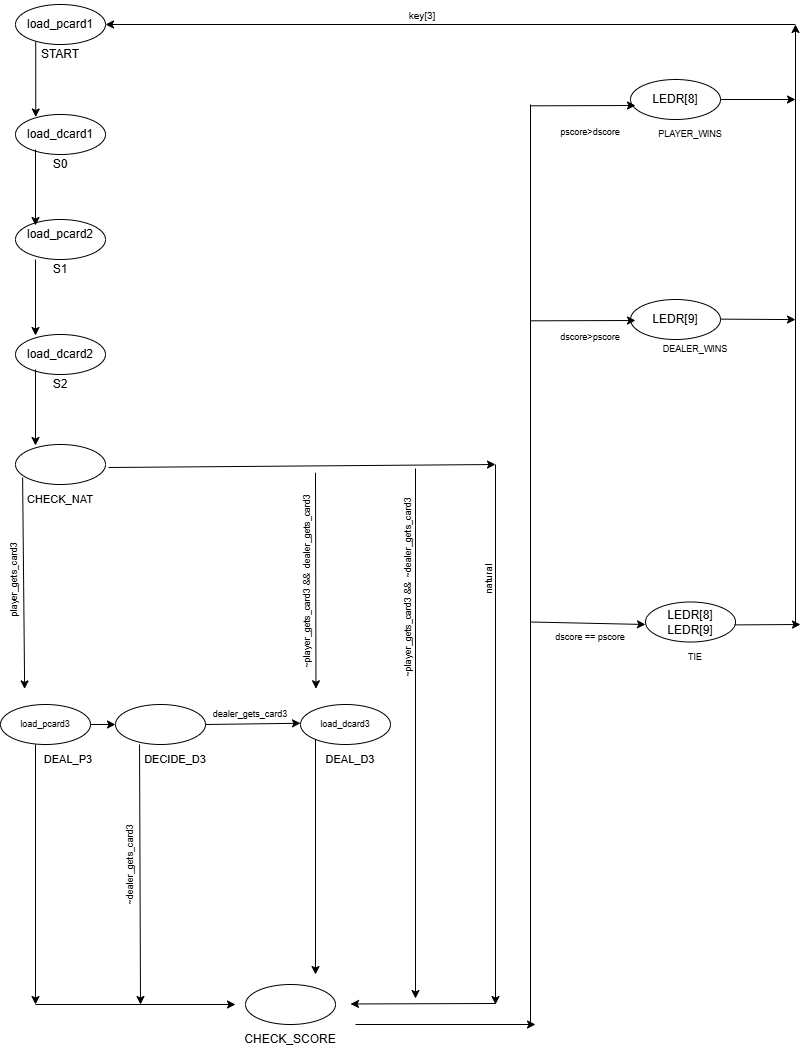

The diagram above was exported from draw.io. Its source (the exported page's mxGraphModel, read from the mxfile embedded in the PNG):
<mxGraphModel dx="675" dy="1088" grid="1" gridSize="10" guides="1" tooltips="1" connect="1" arrows="1" fold="1" page="1" pageScale="1" pageWidth="850" pageHeight="1100" math="0" shadow="0">
  <root>
    <mxCell id="0" />
    <mxCell id="1" parent="0" />
    <mxCell id="rEF63mMx1IKr3ZdrsQ3O-1" parent="1" style="ellipse;whiteSpace=wrap;html=1;" value="" vertex="1">
      <mxGeometry height="40" width="90" x="20" y="40" as="geometry" />
    </mxCell>
    <mxCell id="rEF63mMx1IKr3ZdrsQ3O-2" parent="1" style="text;html=1;whiteSpace=wrap;strokeColor=none;fillColor=none;align=center;verticalAlign=middle;rounded=0;" value="load_pcard1" vertex="1">
      <mxGeometry height="30" width="60" x="35" y="45" as="geometry" />
    </mxCell>
    <mxCell id="rEF63mMx1IKr3ZdrsQ3O-3" parent="1" style="ellipse;whiteSpace=wrap;html=1;" value="" vertex="1">
      <mxGeometry height="40" width="90" x="20" y="150" as="geometry" />
    </mxCell>
    <mxCell id="rEF63mMx1IKr3ZdrsQ3O-4" parent="1" style="text;html=1;whiteSpace=wrap;strokeColor=none;fillColor=none;align=center;verticalAlign=middle;rounded=0;" value="load_dcard1" vertex="1">
      <mxGeometry height="30" width="60" x="35" y="155" as="geometry" />
    </mxCell>
    <mxCell id="rEF63mMx1IKr3ZdrsQ3O-5" parent="1" style="ellipse;whiteSpace=wrap;html=1;" value="" vertex="1">
      <mxGeometry height="40" width="90" x="20" y="255" as="geometry" />
    </mxCell>
    <mxCell id="rEF63mMx1IKr3ZdrsQ3O-6" parent="1" style="text;html=1;whiteSpace=wrap;strokeColor=none;fillColor=none;align=center;verticalAlign=middle;rounded=0;" value="load_pcard2" vertex="1">
      <mxGeometry height="30" width="60" x="35" y="255" as="geometry" />
    </mxCell>
    <mxCell id="rEF63mMx1IKr3ZdrsQ3O-7" parent="1" style="ellipse;whiteSpace=wrap;html=1;" value="" vertex="1">
      <mxGeometry height="40" width="90" x="20" y="370" as="geometry" />
    </mxCell>
    <mxCell id="rEF63mMx1IKr3ZdrsQ3O-8" parent="1" style="text;html=1;whiteSpace=wrap;strokeColor=none;fillColor=none;align=center;verticalAlign=middle;rounded=0;" value="load_dcard2" vertex="1">
      <mxGeometry height="30" width="60" x="35" y="375" as="geometry" />
    </mxCell>
    <mxCell id="rEF63mMx1IKr3ZdrsQ3O-9" parent="1" style="ellipse;whiteSpace=wrap;html=1;" value="" vertex="1">
      <mxGeometry height="40" width="90" x="20" y="480" as="geometry" />
    </mxCell>
    <mxCell id="rEF63mMx1IKr3ZdrsQ3O-10" parent="1" style="text;html=1;whiteSpace=wrap;strokeColor=none;fillColor=none;align=center;verticalAlign=middle;rounded=0;" value="START" vertex="1">
      <mxGeometry height="30" width="60" x="35" y="75" as="geometry" />
    </mxCell>
    <mxCell id="rEF63mMx1IKr3ZdrsQ3O-11" parent="1" style="text;html=1;whiteSpace=wrap;strokeColor=none;fillColor=none;align=center;verticalAlign=middle;rounded=0;" value="S0" vertex="1">
      <mxGeometry height="30" width="60" x="35" y="185" as="geometry" />
    </mxCell>
    <mxCell id="rEF63mMx1IKr3ZdrsQ3O-12" parent="1" style="text;html=1;whiteSpace=wrap;strokeColor=none;fillColor=none;align=center;verticalAlign=middle;rounded=0;" value="&lt;font style=&quot;font-size: 11px;&quot;&gt;CHECK_NAT&lt;/font&gt;" vertex="1">
      <mxGeometry height="30" width="60" x="35" y="520" as="geometry" />
    </mxCell>
    <mxCell id="rEF63mMx1IKr3ZdrsQ3O-13" edge="1" parent="1" source="rEF63mMx1IKr3ZdrsQ3O-2" style="endArrow=classic;html=1;rounded=0;exitX=0.087;exitY=1.063;exitDx=0;exitDy=0;exitPerimeter=0;entryX=0.225;entryY=0.063;entryDx=0;entryDy=0;entryPerimeter=0;" target="rEF63mMx1IKr3ZdrsQ3O-3" value="">
      <mxGeometry height="50" relative="1" width="50" as="geometry">
        <mxPoint x="270" y="320" as="sourcePoint" />
        <mxPoint x="35" y="150" as="targetPoint" />
      </mxGeometry>
    </mxCell>
    <mxCell id="rEF63mMx1IKr3ZdrsQ3O-14" edge="1" parent="1" style="endArrow=classic;html=1;rounded=0;exitX=0.087;exitY=1.063;exitDx=0;exitDy=0;exitPerimeter=0;entryX=0.225;entryY=0.063;entryDx=0;entryDy=0;entryPerimeter=0;" value="">
      <mxGeometry height="50" relative="1" width="50" as="geometry">
        <mxPoint x="40" y="185" as="sourcePoint" />
        <mxPoint x="40" y="261" as="targetPoint" />
      </mxGeometry>
    </mxCell>
    <mxCell id="rEF63mMx1IKr3ZdrsQ3O-15" edge="1" parent="1" style="endArrow=classic;html=1;rounded=0;exitX=0.087;exitY=1.063;exitDx=0;exitDy=0;exitPerimeter=0;entryX=0.225;entryY=0.063;entryDx=0;entryDy=0;entryPerimeter=0;" value="">
      <mxGeometry height="50" relative="1" width="50" as="geometry">
        <mxPoint x="40" y="295" as="sourcePoint" />
        <mxPoint x="40" y="371" as="targetPoint" />
      </mxGeometry>
    </mxCell>
    <mxCell id="rEF63mMx1IKr3ZdrsQ3O-16" edge="1" parent="1" style="endArrow=classic;html=1;rounded=0;exitX=0.087;exitY=1.063;exitDx=0;exitDy=0;exitPerimeter=0;entryX=0.225;entryY=0.063;entryDx=0;entryDy=0;entryPerimeter=0;" value="">
      <mxGeometry height="50" relative="1" width="50" as="geometry">
        <mxPoint x="40" y="405" as="sourcePoint" />
        <mxPoint x="40" y="481" as="targetPoint" />
      </mxGeometry>
    </mxCell>
    <mxCell id="rEF63mMx1IKr3ZdrsQ3O-19" parent="1" style="ellipse;whiteSpace=wrap;html=1;" value="" vertex="1">
      <mxGeometry height="40" width="90" x="5" y="740" as="geometry" />
    </mxCell>
    <mxCell id="rEF63mMx1IKr3ZdrsQ3O-20" parent="1" style="ellipse;whiteSpace=wrap;html=1;" value="" vertex="1">
      <mxGeometry height="40" width="90" x="120" y="740" as="geometry" />
    </mxCell>
    <mxCell id="rEF63mMx1IKr3ZdrsQ3O-21" parent="1" style="ellipse;whiteSpace=wrap;html=1;" value="" vertex="1">
      <mxGeometry height="40" width="90" x="305" y="740" as="geometry" />
    </mxCell>
    <mxCell id="rEF63mMx1IKr3ZdrsQ3O-22" edge="1" parent="1" source="rEF63mMx1IKr3ZdrsQ3O-9" style="endArrow=classic;html=1;rounded=0;entryX=0.116;entryY=1.094;entryDx=0;entryDy=0;entryPerimeter=0;exitX=0.079;exitY=0.825;exitDx=0;exitDy=0;exitPerimeter=0;" target="rEF63mMx1IKr3ZdrsQ3O-72" value="">
      <mxGeometry height="50" relative="1" width="50" as="geometry">
        <mxPoint x="24.52" y="511.5" as="sourcePoint" />
        <mxPoint x="24.99" y="687.5" as="targetPoint" />
      </mxGeometry>
    </mxCell>
    <mxCell id="rEF63mMx1IKr3ZdrsQ3O-24" parent="1" style="text;html=1;whiteSpace=wrap;strokeColor=none;fillColor=none;align=center;verticalAlign=middle;rounded=0;fontSize=9;" value="load_pcard3" vertex="1">
      <mxGeometry height="30" width="60" x="20" y="745" as="geometry" />
    </mxCell>
    <mxCell id="rEF63mMx1IKr3ZdrsQ3O-26" parent="1" style="text;html=1;whiteSpace=wrap;strokeColor=none;fillColor=none;align=center;verticalAlign=middle;rounded=0;fontSize=9;" value="load_dcard3" vertex="1">
      <mxGeometry height="30" width="60" x="320" y="745" as="geometry" />
    </mxCell>
    <mxCell id="rEF63mMx1IKr3ZdrsQ3O-30" edge="1" parent="1" style="endArrow=classic;html=1;rounded=0;exitX=0.087;exitY=1.063;exitDx=0;exitDy=0;exitPerimeter=0;" value="">
      <mxGeometry height="50" relative="1" width="50" as="geometry">
        <mxPoint x="40" y="780" as="sourcePoint" />
        <mxPoint x="40" y="1040" as="targetPoint" />
      </mxGeometry>
    </mxCell>
    <mxCell id="rEF63mMx1IKr3ZdrsQ3O-31" edge="1" parent="1" source="rEF63mMx1IKr3ZdrsQ3O-20" style="endArrow=classic;html=1;rounded=0;exitX=0.267;exitY=0.999;exitDx=0;exitDy=0;exitPerimeter=0;" value="">
      <mxGeometry height="50" relative="1" width="50" as="geometry">
        <mxPoint x="145" y="775" as="sourcePoint" />
        <mxPoint x="145" y="1040" as="targetPoint" />
      </mxGeometry>
    </mxCell>
    <mxCell id="rEF63mMx1IKr3ZdrsQ3O-32" edge="1" parent="1" style="endArrow=classic;html=1;rounded=0;exitX=0.087;exitY=1.063;exitDx=0;exitDy=0;exitPerimeter=0;" value="">
      <mxGeometry height="50" relative="1" width="50" as="geometry">
        <mxPoint x="320" y="775" as="sourcePoint" />
        <mxPoint x="320" y="1010" as="targetPoint" />
      </mxGeometry>
    </mxCell>
    <mxCell id="rEF63mMx1IKr3ZdrsQ3O-34" edge="1" parent="1" style="endArrow=classic;html=1;rounded=0;" value="">
      <mxGeometry height="50" relative="1" width="50" as="geometry">
        <mxPoint x="40" y="1040" as="sourcePoint" />
        <mxPoint x="240" y="1040" as="targetPoint" />
      </mxGeometry>
    </mxCell>
    <mxCell id="rEF63mMx1IKr3ZdrsQ3O-35" parent="1" style="ellipse;whiteSpace=wrap;html=1;" value="" vertex="1">
      <mxGeometry height="40" width="90" x="250" y="1020" as="geometry" />
    </mxCell>
    <mxCell id="rEF63mMx1IKr3ZdrsQ3O-36" parent="1" style="text;html=1;whiteSpace=wrap;strokeColor=none;fillColor=none;align=center;verticalAlign=middle;rounded=0;" value="CHECK_SCORE" vertex="1">
      <mxGeometry height="30" width="60" x="265" y="1060" as="geometry" />
    </mxCell>
    <mxCell id="rEF63mMx1IKr3ZdrsQ3O-41" parent="1" style="ellipse;whiteSpace=wrap;html=1;" value="LEDR[8]" vertex="1">
      <mxGeometry height="40" width="90" x="635" y="115" as="geometry" />
    </mxCell>
    <mxCell id="rEF63mMx1IKr3ZdrsQ3O-42" parent="1" style="ellipse;whiteSpace=wrap;html=1;" value="LEDR[9]" vertex="1">
      <mxGeometry height="40" width="90" x="635" y="335" as="geometry" />
    </mxCell>
    <mxCell id="rEF63mMx1IKr3ZdrsQ3O-43" parent="1" style="ellipse;whiteSpace=wrap;html=1;" value="LEDR[8]&lt;div&gt;LEDR[9]&lt;/div&gt;" vertex="1">
      <mxGeometry height="40" width="90" x="650" y="637.5" as="geometry" />
    </mxCell>
    <mxCell id="rEF63mMx1IKr3ZdrsQ3O-44" edge="1" parent="1" style="endArrow=none;html=1;rounded=0;" value="">
      <mxGeometry height="50" relative="1" width="50" as="geometry">
        <mxPoint x="535" y="1060" as="sourcePoint" />
        <mxPoint x="535" y="140" as="targetPoint" />
      </mxGeometry>
    </mxCell>
    <mxCell id="rEF63mMx1IKr3ZdrsQ3O-45" edge="1" parent="1" style="endArrow=classic;html=1;rounded=0;" value="">
      <mxGeometry height="50" relative="1" width="50" as="geometry">
        <mxPoint x="535" y="141.32" as="sourcePoint" />
        <mxPoint x="640" y="141" as="targetPoint" />
      </mxGeometry>
    </mxCell>
    <mxCell id="rEF63mMx1IKr3ZdrsQ3O-46" edge="1" parent="1" style="endArrow=classic;html=1;rounded=0;" value="">
      <mxGeometry height="50" relative="1" width="50" as="geometry">
        <mxPoint x="535" y="356.32" as="sourcePoint" />
        <mxPoint x="640" y="356" as="targetPoint" />
      </mxGeometry>
    </mxCell>
    <mxCell id="rEF63mMx1IKr3ZdrsQ3O-47" edge="1" parent="1" style="endArrow=classic;html=1;rounded=0;" value="">
      <mxGeometry height="50" relative="1" width="50" as="geometry">
        <mxPoint x="535" y="657.5" as="sourcePoint" />
        <mxPoint x="650" y="660" as="targetPoint" />
      </mxGeometry>
    </mxCell>
    <mxCell id="rEF63mMx1IKr3ZdrsQ3O-48" parent="1" style="text;html=1;whiteSpace=wrap;strokeColor=none;fillColor=none;align=center;verticalAlign=middle;rounded=0;fontSize=9;" value="pscore&amp;gt;dscore" vertex="1">
      <mxGeometry height="30" width="60" x="565" y="152.5" as="geometry" />
    </mxCell>
    <mxCell id="rEF63mMx1IKr3ZdrsQ3O-49" parent="1" style="text;html=1;whiteSpace=wrap;strokeColor=none;fillColor=none;align=center;verticalAlign=middle;rounded=0;fontSize=9;" value="dscore&amp;gt;pscore" vertex="1">
      <mxGeometry height="30" width="60" x="565" y="357.5" as="geometry" />
    </mxCell>
    <mxCell id="rEF63mMx1IKr3ZdrsQ3O-50" parent="1" style="text;html=1;whiteSpace=wrap;strokeColor=none;fillColor=none;align=center;verticalAlign=middle;rounded=0;fontSize=9;" value="dscore == pscore" vertex="1">
      <mxGeometry height="30" width="80" x="555" y="657.5" as="geometry" />
    </mxCell>
    <mxCell id="rEF63mMx1IKr3ZdrsQ3O-51" parent="1" style="text;html=1;whiteSpace=wrap;strokeColor=none;fillColor=none;align=center;verticalAlign=middle;rounded=0;fontSize=9;" value="TIE" vertex="1">
      <mxGeometry height="30" width="80" x="660" y="677.5" as="geometry" />
    </mxCell>
    <mxCell id="rEF63mMx1IKr3ZdrsQ3O-52" parent="1" style="text;html=1;whiteSpace=wrap;strokeColor=none;fillColor=none;align=center;verticalAlign=middle;rounded=0;fontSize=9;" value="DEALER_WINS&lt;span style=&quot;color: rgba(0, 0, 0, 0); font-family: monospace; font-size: 0px; text-align: start; text-wrap-mode: nowrap;&quot;&gt;%3CmxGraphModel%3E%3Croot%3E%3CmxCell%20id%3D%220%22%2F%3E%3CmxCell%20id%3D%221%22%20parent%3D%220%22%2F%3E%3CmxCell%20id%3D%222%22%20parent%3D%221%22%20style%3D%22text%3Bhtml%3D1%3BwhiteSpace%3Dwrap%3BstrokeColor%3Dnone%3BfillColor%3Dnone%3Balign%3Dcenter%3BverticalAlign%3Dmiddle%3Brounded%3D0%3BfontSize%3D9%3B%22%20value%3D%22TIE%22%20vertex%3D%221%22%3E%3CmxGeometry%20height%3D%2230%22%20width%3D%2280%22%20x%3D%22740%22%20y%3D%22660%22%20as%3D%22geometry%22%2F%3E%3C%2FmxCell%3E%3C%2Froot%3E%3C%2FmxGraphModel%3E&lt;/span&gt;" vertex="1">
      <mxGeometry height="30" width="80" x="660" y="370" as="geometry" />
    </mxCell>
    <mxCell id="rEF63mMx1IKr3ZdrsQ3O-53" parent="1" style="text;html=1;whiteSpace=wrap;strokeColor=none;fillColor=none;align=center;verticalAlign=middle;rounded=0;fontSize=9;" value="PLAYER_WINS" vertex="1">
      <mxGeometry height="30" width="80" x="655" y="155" as="geometry" />
    </mxCell>
    <mxCell id="rEF63mMx1IKr3ZdrsQ3O-56" parent="1" style="text;html=1;whiteSpace=wrap;strokeColor=none;fillColor=none;align=center;verticalAlign=middle;rounded=0;" value="S1" vertex="1">
      <mxGeometry height="30" width="60" x="35" y="290" as="geometry" />
    </mxCell>
    <mxCell id="rEF63mMx1IKr3ZdrsQ3O-57" parent="1" style="text;html=1;whiteSpace=wrap;strokeColor=none;fillColor=none;align=center;verticalAlign=middle;rounded=0;" value="S2" vertex="1">
      <mxGeometry height="30" width="60" x="35" y="405" as="geometry" />
    </mxCell>
    <mxCell id="rEF63mMx1IKr3ZdrsQ3O-58" parent="1" style="text;html=1;whiteSpace=wrap;strokeColor=none;fillColor=none;align=center;verticalAlign=middle;rounded=0;" value="&lt;div&gt;&lt;font style=&quot;font-size: 11px;&quot;&gt;DEAL_P3&lt;/font&gt;&lt;/div&gt;" vertex="1">
      <mxGeometry height="30" width="60" x="42.5" y="780" as="geometry" />
    </mxCell>
    <mxCell id="rEF63mMx1IKr3ZdrsQ3O-59" parent="1" style="text;html=1;whiteSpace=wrap;strokeColor=none;fillColor=none;align=center;verticalAlign=middle;rounded=0;" value="&lt;font style=&quot;font-size: 11px;&quot;&gt;DECIDE_D3&lt;/font&gt;" vertex="1">
      <mxGeometry height="30" width="60" x="150" y="780" as="geometry" />
    </mxCell>
    <mxCell id="rEF63mMx1IKr3ZdrsQ3O-60" parent="1" style="text;html=1;whiteSpace=wrap;strokeColor=none;fillColor=none;align=center;verticalAlign=middle;rounded=0;" value="&lt;font style=&quot;font-size: 11px;&quot;&gt;DEAL_D3&lt;/font&gt;" vertex="1">
      <mxGeometry height="30" width="60" x="325" y="780" as="geometry" />
    </mxCell>
    <mxCell id="rEF63mMx1IKr3ZdrsQ3O-64" edge="1" parent="1" source="rEF63mMx1IKr3ZdrsQ3O-20" style="endArrow=classic;html=1;rounded=0;exitX=1;exitY=0.5;exitDx=0;exitDy=0;entryX=0;entryY=0.25;entryDx=0;entryDy=0;" target="rEF63mMx1IKr3ZdrsQ3O-71" value="">
      <mxGeometry height="50" relative="1" width="50" as="geometry">
        <mxPoint x="240" y="759.41" as="sourcePoint" />
        <mxPoint x="300" y="760" as="targetPoint" />
      </mxGeometry>
    </mxCell>
    <mxCell id="rEF63mMx1IKr3ZdrsQ3O-68" edge="1" parent="1" style="endArrow=classic;html=1;rounded=0;" value="">
      <mxGeometry height="50" relative="1" width="50" as="geometry">
        <mxPoint x="500" y="1039" as="sourcePoint" />
        <mxPoint x="355" y="1039.47" as="targetPoint" />
      </mxGeometry>
    </mxCell>
    <mxCell id="rEF63mMx1IKr3ZdrsQ3O-69" edge="1" parent="1" style="endArrow=classic;html=1;rounded=0;" value="">
      <mxGeometry height="50" relative="1" width="50" as="geometry">
        <mxPoint x="360" y="1060" as="sourcePoint" />
        <mxPoint x="540" y="1060" as="targetPoint" />
      </mxGeometry>
    </mxCell>
    <mxCell id="rEF63mMx1IKr3ZdrsQ3O-71" parent="1" style="text;html=1;whiteSpace=wrap;strokeColor=none;fillColor=none;align=center;verticalAlign=middle;rounded=0;fontSize=9;fontColor=#000000;rotation=-90;" value="~player_gets_card3 &amp;amp;&amp;amp;&amp;nbsp; dealer_gets_card3" vertex="1">
      <mxGeometry height="30" width="285" x="170" y="601.25" as="geometry" />
    </mxCell>
    <mxCell id="rEF63mMx1IKr3ZdrsQ3O-72" parent="1" style="text;html=1;whiteSpace=wrap;strokeColor=none;fillColor=none;align=center;verticalAlign=middle;rounded=0;fontSize=9;fontColor=#000000;rotation=-90;" value="player_gets_card3" vertex="1">
      <mxGeometry height="17.5" width="285" x="-123.75" y="606.25" as="geometry" />
    </mxCell>
    <mxCell id="rEF63mMx1IKr3ZdrsQ3O-73" parent="1" style="text;html=1;whiteSpace=wrap;strokeColor=none;fillColor=none;align=center;verticalAlign=middle;rounded=0;fontSize=9;fontColor=#000000;rotation=-90;" value="&lt;font style=&quot;font-size: 10px;&quot;&gt;natural&lt;/font&gt;" vertex="1">
      <mxGeometry height="30" width="285" x="350" y="600" as="geometry" />
    </mxCell>
    <mxCell id="rEF63mMx1IKr3ZdrsQ3O-74" edge="1" parent="1" source="rEF63mMx1IKr3ZdrsQ3O-19" style="endArrow=classic;html=1;rounded=0;entryX=0;entryY=0.5;entryDx=0;entryDy=0;exitX=1;exitY=0.5;exitDx=0;exitDy=0;" target="rEF63mMx1IKr3ZdrsQ3O-20" value="">
      <mxGeometry height="50" relative="1" width="50" as="geometry">
        <mxPoint x="140" y="513.5" as="sourcePoint" />
        <mxPoint x="140.29" y="731.5" as="targetPoint" />
      </mxGeometry>
    </mxCell>
    <mxCell id="rEF63mMx1IKr3ZdrsQ3O-75" edge="1" parent="1" style="endArrow=classic;html=1;rounded=0;entryX=0.225;entryY=0.063;entryDx=0;entryDy=0;entryPerimeter=0;" value="">
      <mxGeometry height="50" relative="1" width="50" as="geometry">
        <mxPoint x="320" y="508.25" as="sourcePoint" />
        <mxPoint x="320.47" y="724.25" as="targetPoint" />
      </mxGeometry>
    </mxCell>
    <mxCell id="rEF63mMx1IKr3ZdrsQ3O-76" edge="1" parent="1" style="endArrow=classic;html=1;rounded=0;" value="">
      <mxGeometry height="50" relative="1" width="50" as="geometry">
        <mxPoint x="113" y="503" as="sourcePoint" />
        <mxPoint x="500" y="500" as="targetPoint" />
      </mxGeometry>
    </mxCell>
    <mxCell id="rEF63mMx1IKr3ZdrsQ3O-77" edge="1" parent="1" style="endArrow=classic;html=1;rounded=0;" value="">
      <mxGeometry height="50" relative="1" width="50" as="geometry">
        <mxPoint x="500" y="500" as="sourcePoint" />
        <mxPoint x="500" y="1040" as="targetPoint" />
      </mxGeometry>
    </mxCell>
    <mxCell id="rEF63mMx1IKr3ZdrsQ3O-78" edge="1" parent="1" source="rEF63mMx1IKr3ZdrsQ3O-41" style="endArrow=classic;html=1;rounded=0;exitX=1;exitY=0.5;exitDx=0;exitDy=0;" value="">
      <mxGeometry height="50" relative="1" width="50" as="geometry">
        <mxPoint x="840" y="270" as="sourcePoint" />
        <mxPoint x="800" y="135" as="targetPoint" />
      </mxGeometry>
    </mxCell>
    <mxCell id="rEF63mMx1IKr3ZdrsQ3O-79" edge="1" parent="1" style="endArrow=classic;html=1;rounded=0;" value="">
      <mxGeometry height="50" relative="1" width="50" as="geometry">
        <mxPoint x="725" y="354.63" as="sourcePoint" />
        <mxPoint x="800" y="355.1" as="targetPoint" />
      </mxGeometry>
    </mxCell>
    <mxCell id="rEF63mMx1IKr3ZdrsQ3O-80" edge="1" parent="1" source="rEF63mMx1IKr3ZdrsQ3O-43" style="endArrow=classic;html=1;rounded=0;exitX=0.991;exitY=0.572;exitDx=0;exitDy=0;exitPerimeter=0;" value="">
      <mxGeometry height="50" relative="1" width="50" as="geometry">
        <mxPoint x="750" y="660" as="sourcePoint" />
        <mxPoint x="805" y="660" as="targetPoint" />
      </mxGeometry>
    </mxCell>
    <mxCell id="rEF63mMx1IKr3ZdrsQ3O-81" edge="1" parent="1" style="endArrow=classic;html=1;rounded=0;" value="">
      <mxGeometry height="50" relative="1" width="50" as="geometry">
        <mxPoint x="800" y="660" as="sourcePoint" />
        <mxPoint x="800" y="60" as="targetPoint" />
      </mxGeometry>
    </mxCell>
    <mxCell id="rEF63mMx1IKr3ZdrsQ3O-82" edge="1" parent="1" style="endArrow=classic;html=1;rounded=0;entryX=1;entryY=0.5;entryDx=0;entryDy=0;" target="rEF63mMx1IKr3ZdrsQ3O-1" value="">
      <mxGeometry height="50" relative="1" width="50" as="geometry">
        <mxPoint x="800" y="60" as="sourcePoint" />
        <mxPoint x="800" y="80" as="targetPoint" />
      </mxGeometry>
    </mxCell>
    <mxCell id="rEF63mMx1IKr3ZdrsQ3O-83" parent="1" style="text;html=1;whiteSpace=wrap;strokeColor=none;fillColor=none;align=center;verticalAlign=middle;rounded=0;fontSize=9;" value="&lt;font style=&quot;font-size: 10px;&quot;&gt;key[3]&lt;/font&gt;" vertex="1">
      <mxGeometry height="30" width="90" x="382" y="36" as="geometry" />
    </mxCell>
    <mxCell id="MlRd2VfAC9uDxduaPRZ3-3" parent="1" style="text;html=1;whiteSpace=wrap;strokeColor=none;fillColor=none;align=center;verticalAlign=middle;rounded=0;fontSize=9;fontColor=#000000;rotation=0;" value="dealer_gets_card3" vertex="1">
      <mxGeometry height="20" width="90" x="210" y="740" as="geometry" />
    </mxCell>
    <mxCell id="MlRd2VfAC9uDxduaPRZ3-11" parent="1" style="text;html=1;whiteSpace=wrap;strokeColor=none;fillColor=none;align=center;verticalAlign=middle;rounded=0;fontSize=9;fontColor=#000000;rotation=-90;" value="~dealer_gets_card3" vertex="1">
      <mxGeometry height="20" width="110" x="80" y="890" as="geometry" />
    </mxCell>
    <mxCell id="MlRd2VfAC9uDxduaPRZ3-12" edge="1" parent="1" style="endArrow=classic;html=1;rounded=0;" value="">
      <mxGeometry height="50" relative="1" width="50" as="geometry">
        <mxPoint x="420" y="504" as="sourcePoint" />
        <mxPoint x="420" y="1034" as="targetPoint" />
      </mxGeometry>
    </mxCell>
    <mxCell id="MlRd2VfAC9uDxduaPRZ3-13" parent="1" style="text;html=1;whiteSpace=wrap;strokeColor=none;fillColor=none;align=center;verticalAlign=middle;rounded=0;fontSize=9;fontColor=#000000;rotation=-90;" value="~player_gets_card3 &amp;amp;&amp;amp;&amp;nbsp; ~dealer_gets_card3" vertex="1">
      <mxGeometry height="30" width="285" x="270" y="607.5" as="geometry" />
    </mxCell>
  </root>
</mxGraphModel>